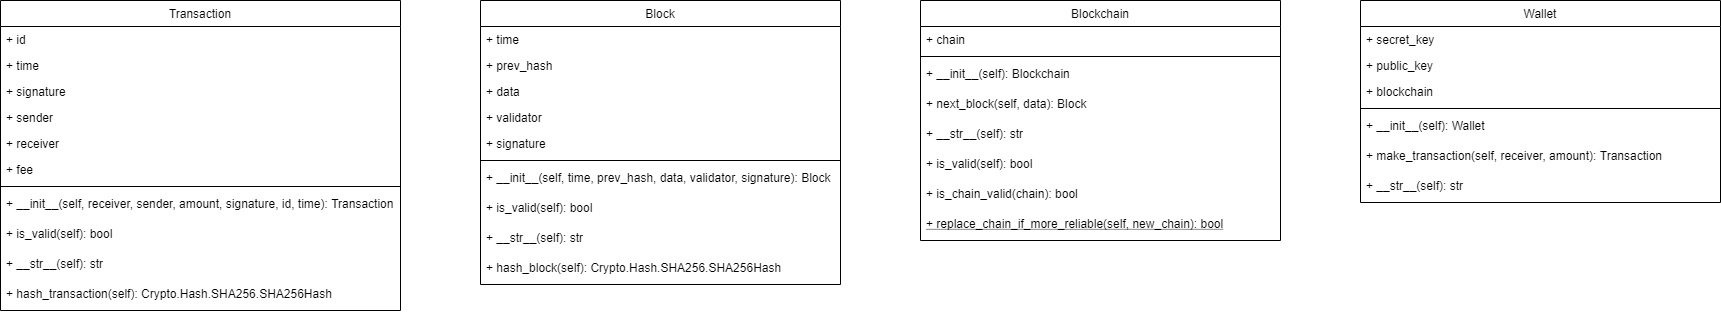

The diagram above was exported from draw.io. Its source (the exported page's mxGraphModel, read from the mxfile embedded in the PNG):
<mxGraphModel dx="1038" dy="585" grid="1" gridSize="10" guides="1" tooltips="1" connect="1" arrows="1" fold="1" page="1" pageScale="1" pageWidth="827" pageHeight="1169" math="0" shadow="0">
  <root>
    <mxCell id="WIyWlLk6GJQsqaUBKTNV-0" />
    <mxCell id="WIyWlLk6GJQsqaUBKTNV-1" parent="WIyWlLk6GJQsqaUBKTNV-0" />
    <mxCell id="zkfFHV4jXpPFQw0GAbJ--6" value="Transaction" style="swimlane;fontStyle=0;align=center;verticalAlign=top;childLayout=stackLayout;horizontal=1;startSize=26;horizontalStack=0;resizeParent=1;resizeLast=0;collapsible=1;marginBottom=0;rounded=0;shadow=0;strokeWidth=1;" parent="WIyWlLk6GJQsqaUBKTNV-1" vertex="1">
      <mxGeometry x="120" y="360" width="400" height="310" as="geometry">
        <mxRectangle x="130" y="380" width="160" height="26" as="alternateBounds" />
      </mxGeometry>
    </mxCell>
    <mxCell id="zkfFHV4jXpPFQw0GAbJ--7" value="+ id" style="text;align=left;verticalAlign=top;spacingLeft=4;spacingRight=4;overflow=hidden;rotatable=0;points=[[0,0.5],[1,0.5]];portConstraint=eastwest;" parent="zkfFHV4jXpPFQw0GAbJ--6" vertex="1">
      <mxGeometry y="26" width="400" height="26" as="geometry" />
    </mxCell>
    <mxCell id="D0kOVwyxlP3sJNPg-lYd-3" value="+ time" style="text;align=left;verticalAlign=top;spacingLeft=4;spacingRight=4;overflow=hidden;rotatable=0;points=[[0,0.5],[1,0.5]];portConstraint=eastwest;" parent="zkfFHV4jXpPFQw0GAbJ--6" vertex="1">
      <mxGeometry y="52" width="400" height="26" as="geometry" />
    </mxCell>
    <mxCell id="D0kOVwyxlP3sJNPg-lYd-4" value="+ signature" style="text;align=left;verticalAlign=top;spacingLeft=4;spacingRight=4;overflow=hidden;rotatable=0;points=[[0,0.5],[1,0.5]];portConstraint=eastwest;" parent="zkfFHV4jXpPFQw0GAbJ--6" vertex="1">
      <mxGeometry y="78" width="400" height="26" as="geometry" />
    </mxCell>
    <mxCell id="D0kOVwyxlP3sJNPg-lYd-5" value="+ sender" style="text;align=left;verticalAlign=top;spacingLeft=4;spacingRight=4;overflow=hidden;rotatable=0;points=[[0,0.5],[1,0.5]];portConstraint=eastwest;" parent="zkfFHV4jXpPFQw0GAbJ--6" vertex="1">
      <mxGeometry y="104" width="400" height="26" as="geometry" />
    </mxCell>
    <mxCell id="D0kOVwyxlP3sJNPg-lYd-6" value="+ receiver" style="text;align=left;verticalAlign=top;spacingLeft=4;spacingRight=4;overflow=hidden;rotatable=0;points=[[0,0.5],[1,0.5]];portConstraint=eastwest;" parent="zkfFHV4jXpPFQw0GAbJ--6" vertex="1">
      <mxGeometry y="130" width="400" height="26" as="geometry" />
    </mxCell>
    <mxCell id="D0kOVwyxlP3sJNPg-lYd-7" value="+ fee" style="text;align=left;verticalAlign=top;spacingLeft=4;spacingRight=4;overflow=hidden;rotatable=0;points=[[0,0.5],[1,0.5]];portConstraint=eastwest;" parent="zkfFHV4jXpPFQw0GAbJ--6" vertex="1">
      <mxGeometry y="156" width="400" height="26" as="geometry" />
    </mxCell>
    <mxCell id="zkfFHV4jXpPFQw0GAbJ--9" value="" style="line;html=1;strokeWidth=1;align=left;verticalAlign=middle;spacingTop=-1;spacingLeft=3;spacingRight=3;rotatable=0;labelPosition=right;points=[];portConstraint=eastwest;" parent="zkfFHV4jXpPFQw0GAbJ--6" vertex="1">
      <mxGeometry y="182" width="400" height="8" as="geometry" />
    </mxCell>
    <mxCell id="zkfFHV4jXpPFQw0GAbJ--11" value="+ __init__(self, receiver, sender, amount, signature, id, time): Transaction" style="text;align=left;verticalAlign=top;spacingLeft=4;spacingRight=4;overflow=hidden;rotatable=0;points=[[0,0.5],[1,0.5]];portConstraint=eastwest;" parent="zkfFHV4jXpPFQw0GAbJ--6" vertex="1">
      <mxGeometry y="190" width="400" height="30" as="geometry" />
    </mxCell>
    <mxCell id="D0kOVwyxlP3sJNPg-lYd-8" value="+ is_valid(self): bool" style="text;align=left;verticalAlign=top;spacingLeft=4;spacingRight=4;overflow=hidden;rotatable=0;points=[[0,0.5],[1,0.5]];portConstraint=eastwest;" parent="zkfFHV4jXpPFQw0GAbJ--6" vertex="1">
      <mxGeometry y="220" width="400" height="30" as="geometry" />
    </mxCell>
    <mxCell id="D0kOVwyxlP3sJNPg-lYd-9" value="+ __str__(self): str" style="text;align=left;verticalAlign=top;spacingLeft=4;spacingRight=4;overflow=hidden;rotatable=0;points=[[0,0.5],[1,0.5]];portConstraint=eastwest;" parent="zkfFHV4jXpPFQw0GAbJ--6" vertex="1">
      <mxGeometry y="250" width="400" height="30" as="geometry" />
    </mxCell>
    <mxCell id="D0kOVwyxlP3sJNPg-lYd-10" value="+ hash_transaction(self): Crypto.Hash.SHA256.SHA256Hash" style="text;align=left;verticalAlign=top;spacingLeft=4;spacingRight=4;overflow=hidden;rotatable=0;points=[[0,0.5],[1,0.5]];portConstraint=eastwest;" parent="zkfFHV4jXpPFQw0GAbJ--6" vertex="1">
      <mxGeometry y="280" width="400" height="30" as="geometry" />
    </mxCell>
    <mxCell id="D0kOVwyxlP3sJNPg-lYd-11" value="Block" style="swimlane;fontStyle=0;align=center;verticalAlign=top;childLayout=stackLayout;horizontal=1;startSize=26;horizontalStack=0;resizeParent=1;resizeLast=0;collapsible=1;marginBottom=0;rounded=0;shadow=0;strokeWidth=1;" parent="WIyWlLk6GJQsqaUBKTNV-1" vertex="1">
      <mxGeometry x="600" y="360" width="360" height="284" as="geometry">
        <mxRectangle x="130" y="380" width="160" height="26" as="alternateBounds" />
      </mxGeometry>
    </mxCell>
    <mxCell id="D0kOVwyxlP3sJNPg-lYd-12" value="+ time" style="text;align=left;verticalAlign=top;spacingLeft=4;spacingRight=4;overflow=hidden;rotatable=0;points=[[0,0.5],[1,0.5]];portConstraint=eastwest;" parent="D0kOVwyxlP3sJNPg-lYd-11" vertex="1">
      <mxGeometry y="26" width="360" height="26" as="geometry" />
    </mxCell>
    <mxCell id="D0kOVwyxlP3sJNPg-lYd-13" value="+ prev_hash" style="text;align=left;verticalAlign=top;spacingLeft=4;spacingRight=4;overflow=hidden;rotatable=0;points=[[0,0.5],[1,0.5]];portConstraint=eastwest;" parent="D0kOVwyxlP3sJNPg-lYd-11" vertex="1">
      <mxGeometry y="52" width="360" height="26" as="geometry" />
    </mxCell>
    <mxCell id="D0kOVwyxlP3sJNPg-lYd-14" value="+ data" style="text;align=left;verticalAlign=top;spacingLeft=4;spacingRight=4;overflow=hidden;rotatable=0;points=[[0,0.5],[1,0.5]];portConstraint=eastwest;" parent="D0kOVwyxlP3sJNPg-lYd-11" vertex="1">
      <mxGeometry y="78" width="360" height="26" as="geometry" />
    </mxCell>
    <mxCell id="D0kOVwyxlP3sJNPg-lYd-15" value="+ validator" style="text;align=left;verticalAlign=top;spacingLeft=4;spacingRight=4;overflow=hidden;rotatable=0;points=[[0,0.5],[1,0.5]];portConstraint=eastwest;" parent="D0kOVwyxlP3sJNPg-lYd-11" vertex="1">
      <mxGeometry y="104" width="360" height="26" as="geometry" />
    </mxCell>
    <mxCell id="D0kOVwyxlP3sJNPg-lYd-16" value="+ signature" style="text;align=left;verticalAlign=top;spacingLeft=4;spacingRight=4;overflow=hidden;rotatable=0;points=[[0,0.5],[1,0.5]];portConstraint=eastwest;" parent="D0kOVwyxlP3sJNPg-lYd-11" vertex="1">
      <mxGeometry y="130" width="360" height="26" as="geometry" />
    </mxCell>
    <mxCell id="D0kOVwyxlP3sJNPg-lYd-18" value="" style="line;html=1;strokeWidth=1;align=left;verticalAlign=middle;spacingTop=-1;spacingLeft=3;spacingRight=3;rotatable=0;labelPosition=right;points=[];portConstraint=eastwest;" parent="D0kOVwyxlP3sJNPg-lYd-11" vertex="1">
      <mxGeometry y="156" width="360" height="8" as="geometry" />
    </mxCell>
    <mxCell id="D0kOVwyxlP3sJNPg-lYd-19" value="+ __init__(self, time, prev_hash, data, validator, signature): Block" style="text;align=left;verticalAlign=top;spacingLeft=4;spacingRight=4;overflow=hidden;rotatable=0;points=[[0,0.5],[1,0.5]];portConstraint=eastwest;" parent="D0kOVwyxlP3sJNPg-lYd-11" vertex="1">
      <mxGeometry y="164" width="360" height="30" as="geometry" />
    </mxCell>
    <mxCell id="D0kOVwyxlP3sJNPg-lYd-20" value="+ is_valid(self): bool" style="text;align=left;verticalAlign=top;spacingLeft=4;spacingRight=4;overflow=hidden;rotatable=0;points=[[0,0.5],[1,0.5]];portConstraint=eastwest;" parent="D0kOVwyxlP3sJNPg-lYd-11" vertex="1">
      <mxGeometry y="194" width="360" height="30" as="geometry" />
    </mxCell>
    <mxCell id="D0kOVwyxlP3sJNPg-lYd-21" value="+ __str__(self): str" style="text;align=left;verticalAlign=top;spacingLeft=4;spacingRight=4;overflow=hidden;rotatable=0;points=[[0,0.5],[1,0.5]];portConstraint=eastwest;" parent="D0kOVwyxlP3sJNPg-lYd-11" vertex="1">
      <mxGeometry y="224" width="360" height="30" as="geometry" />
    </mxCell>
    <mxCell id="D0kOVwyxlP3sJNPg-lYd-22" value="+ hash_block(self): Crypto.Hash.SHA256.SHA256Hash" style="text;align=left;verticalAlign=top;spacingLeft=4;spacingRight=4;overflow=hidden;rotatable=0;points=[[0,0.5],[1,0.5]];portConstraint=eastwest;" parent="D0kOVwyxlP3sJNPg-lYd-11" vertex="1">
      <mxGeometry y="254" width="360" height="30" as="geometry" />
    </mxCell>
    <mxCell id="D0kOVwyxlP3sJNPg-lYd-24" value="Blockchain" style="swimlane;fontStyle=0;align=center;verticalAlign=top;childLayout=stackLayout;horizontal=1;startSize=26;horizontalStack=0;resizeParent=1;resizeLast=0;collapsible=1;marginBottom=0;rounded=0;shadow=0;strokeWidth=1;" parent="WIyWlLk6GJQsqaUBKTNV-1" vertex="1">
      <mxGeometry x="1040" y="360" width="360" height="240" as="geometry">
        <mxRectangle x="130" y="380" width="160" height="26" as="alternateBounds" />
      </mxGeometry>
    </mxCell>
    <mxCell id="D0kOVwyxlP3sJNPg-lYd-25" value="+ chain" style="text;align=left;verticalAlign=top;spacingLeft=4;spacingRight=4;overflow=hidden;rotatable=0;points=[[0,0.5],[1,0.5]];portConstraint=eastwest;" parent="D0kOVwyxlP3sJNPg-lYd-24" vertex="1">
      <mxGeometry y="26" width="360" height="26" as="geometry" />
    </mxCell>
    <mxCell id="D0kOVwyxlP3sJNPg-lYd-30" value="" style="line;html=1;strokeWidth=1;align=left;verticalAlign=middle;spacingTop=-1;spacingLeft=3;spacingRight=3;rotatable=0;labelPosition=right;points=[];portConstraint=eastwest;" parent="D0kOVwyxlP3sJNPg-lYd-24" vertex="1">
      <mxGeometry y="52" width="360" height="8" as="geometry" />
    </mxCell>
    <mxCell id="D0kOVwyxlP3sJNPg-lYd-31" value="+ __init__(self): Blockchain" style="text;align=left;verticalAlign=top;spacingLeft=4;spacingRight=4;overflow=hidden;rotatable=0;points=[[0,0.5],[1,0.5]];portConstraint=eastwest;" parent="D0kOVwyxlP3sJNPg-lYd-24" vertex="1">
      <mxGeometry y="60" width="360" height="30" as="geometry" />
    </mxCell>
    <mxCell id="D0kOVwyxlP3sJNPg-lYd-32" value="+ next_block(self, data): Block" style="text;align=left;verticalAlign=top;spacingLeft=4;spacingRight=4;overflow=hidden;rotatable=0;points=[[0,0.5],[1,0.5]];portConstraint=eastwest;" parent="D0kOVwyxlP3sJNPg-lYd-24" vertex="1">
      <mxGeometry y="90" width="360" height="30" as="geometry" />
    </mxCell>
    <mxCell id="D0kOVwyxlP3sJNPg-lYd-33" value="+ __str__(self): str" style="text;align=left;verticalAlign=top;spacingLeft=4;spacingRight=4;overflow=hidden;rotatable=0;points=[[0,0.5],[1,0.5]];portConstraint=eastwest;" parent="D0kOVwyxlP3sJNPg-lYd-24" vertex="1">
      <mxGeometry y="120" width="360" height="30" as="geometry" />
    </mxCell>
    <mxCell id="D0kOVwyxlP3sJNPg-lYd-34" value="+ is_valid(self): bool" style="text;align=left;verticalAlign=top;spacingLeft=4;spacingRight=4;overflow=hidden;rotatable=0;points=[[0,0.5],[1,0.5]];portConstraint=eastwest;" parent="D0kOVwyxlP3sJNPg-lYd-24" vertex="1">
      <mxGeometry y="150" width="360" height="30" as="geometry" />
    </mxCell>
    <mxCell id="D0kOVwyxlP3sJNPg-lYd-36" value="+ is_chain_valid(chain): bool" style="text;align=left;verticalAlign=top;spacingLeft=4;spacingRight=4;overflow=hidden;rotatable=0;points=[[0,0.5],[1,0.5]];portConstraint=eastwest;" parent="D0kOVwyxlP3sJNPg-lYd-24" vertex="1">
      <mxGeometry y="180" width="360" height="30" as="geometry" />
    </mxCell>
    <mxCell id="D0kOVwyxlP3sJNPg-lYd-37" value="+ replace_chain_if_more_reliable(self, new_chain): bool" style="text;align=left;verticalAlign=top;spacingLeft=4;spacingRight=4;overflow=hidden;rotatable=0;points=[[0,0.5],[1,0.5]];portConstraint=eastwest;fontStyle=4" parent="D0kOVwyxlP3sJNPg-lYd-24" vertex="1">
      <mxGeometry y="210" width="360" height="30" as="geometry" />
    </mxCell>
    <mxCell id="D0kOVwyxlP3sJNPg-lYd-38" value="Wallet" style="swimlane;fontStyle=0;align=center;verticalAlign=top;childLayout=stackLayout;horizontal=1;startSize=26;horizontalStack=0;resizeParent=1;resizeLast=0;collapsible=1;marginBottom=0;rounded=0;shadow=0;strokeWidth=1;" parent="WIyWlLk6GJQsqaUBKTNV-1" vertex="1">
      <mxGeometry x="1480" y="360" width="360" height="202" as="geometry">
        <mxRectangle x="130" y="380" width="160" height="26" as="alternateBounds" />
      </mxGeometry>
    </mxCell>
    <mxCell id="D0kOVwyxlP3sJNPg-lYd-39" value="+ secret_key" style="text;align=left;verticalAlign=top;spacingLeft=4;spacingRight=4;overflow=hidden;rotatable=0;points=[[0,0.5],[1,0.5]];portConstraint=eastwest;" parent="D0kOVwyxlP3sJNPg-lYd-38" vertex="1">
      <mxGeometry y="26" width="360" height="26" as="geometry" />
    </mxCell>
    <mxCell id="D0kOVwyxlP3sJNPg-lYd-48" value="+ public_key" style="text;align=left;verticalAlign=top;spacingLeft=4;spacingRight=4;overflow=hidden;rotatable=0;points=[[0,0.5],[1,0.5]];portConstraint=eastwest;" parent="D0kOVwyxlP3sJNPg-lYd-38" vertex="1">
      <mxGeometry y="52" width="360" height="26" as="geometry" />
    </mxCell>
    <mxCell id="D0kOVwyxlP3sJNPg-lYd-49" value="+ blockchain" style="text;align=left;verticalAlign=top;spacingLeft=4;spacingRight=4;overflow=hidden;rotatable=0;points=[[0,0.5],[1,0.5]];portConstraint=eastwest;" parent="D0kOVwyxlP3sJNPg-lYd-38" vertex="1">
      <mxGeometry y="78" width="360" height="26" as="geometry" />
    </mxCell>
    <mxCell id="D0kOVwyxlP3sJNPg-lYd-40" value="" style="line;html=1;strokeWidth=1;align=left;verticalAlign=middle;spacingTop=-1;spacingLeft=3;spacingRight=3;rotatable=0;labelPosition=right;points=[];portConstraint=eastwest;" parent="D0kOVwyxlP3sJNPg-lYd-38" vertex="1">
      <mxGeometry y="104" width="360" height="8" as="geometry" />
    </mxCell>
    <mxCell id="D0kOVwyxlP3sJNPg-lYd-41" value="+ __init__(self): Wallet" style="text;align=left;verticalAlign=top;spacingLeft=4;spacingRight=4;overflow=hidden;rotatable=0;points=[[0,0.5],[1,0.5]];portConstraint=eastwest;" parent="D0kOVwyxlP3sJNPg-lYd-38" vertex="1">
      <mxGeometry y="112" width="360" height="30" as="geometry" />
    </mxCell>
    <mxCell id="D0kOVwyxlP3sJNPg-lYd-42" value="+ make_transaction(self, receiver, amount): Transaction" style="text;align=left;verticalAlign=top;spacingLeft=4;spacingRight=4;overflow=hidden;rotatable=0;points=[[0,0.5],[1,0.5]];portConstraint=eastwest;" parent="D0kOVwyxlP3sJNPg-lYd-38" vertex="1">
      <mxGeometry y="142" width="360" height="30" as="geometry" />
    </mxCell>
    <mxCell id="D0kOVwyxlP3sJNPg-lYd-43" value="+ __str__(self): str" style="text;align=left;verticalAlign=top;spacingLeft=4;spacingRight=4;overflow=hidden;rotatable=0;points=[[0,0.5],[1,0.5]];portConstraint=eastwest;" parent="D0kOVwyxlP3sJNPg-lYd-38" vertex="1">
      <mxGeometry y="172" width="360" height="30" as="geometry" />
    </mxCell>
  </root>
</mxGraphModel>